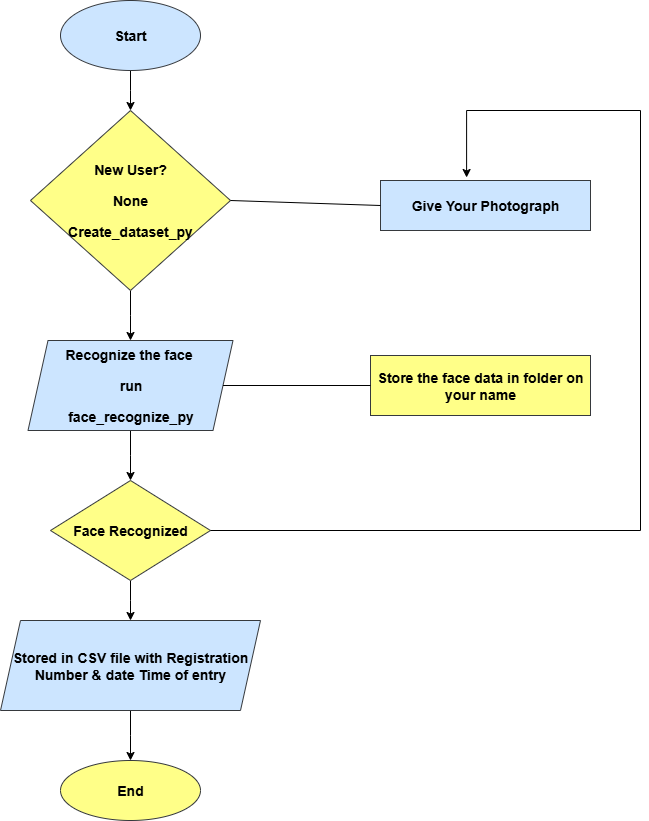

The diagram above was exported from draw.io. Its source (the exported page's mxGraphModel, read from the mxfile embedded in the PNG):
<mxGraphModel dx="1042" dy="562" grid="1" gridSize="10" guides="1" tooltips="1" connect="1" arrows="1" fold="1" page="1" pageScale="1" pageWidth="850" pageHeight="1100" math="0" shadow="0">
  <root>
    <mxCell id="0" />
    <mxCell id="1" parent="0" />
    <mxCell id="WZPKlJziPDkt9_n6gkAW-4" style="edgeStyle=orthogonalEdgeStyle;rounded=0;orthogonalLoop=1;jettySize=auto;html=1;" edge="1" parent="1" source="WZPKlJziPDkt9_n6gkAW-1">
      <mxGeometry relative="1" as="geometry">
        <mxPoint x="370" y="130" as="targetPoint" />
      </mxGeometry>
    </mxCell>
    <mxCell id="WZPKlJziPDkt9_n6gkAW-1" value="&lt;h3&gt;Start&lt;/h3&gt;" style="ellipse;whiteSpace=wrap;html=1;fillColor=#cce5ff;strokeColor=#36393d;" vertex="1" parent="1">
      <mxGeometry x="300" y="20" width="140" height="70" as="geometry" />
    </mxCell>
    <mxCell id="WZPKlJziPDkt9_n6gkAW-6" style="edgeStyle=orthogonalEdgeStyle;rounded=0;orthogonalLoop=1;jettySize=auto;html=1;" edge="1" parent="1" source="WZPKlJziPDkt9_n6gkAW-3">
      <mxGeometry relative="1" as="geometry">
        <mxPoint x="370" y="360" as="targetPoint" />
      </mxGeometry>
    </mxCell>
    <mxCell id="WZPKlJziPDkt9_n6gkAW-3" value="&lt;h3&gt;New User?&lt;/h3&gt;&lt;h3&gt;None&lt;/h3&gt;&lt;h3&gt;Create_dataset_py&lt;/h3&gt;" style="rhombus;whiteSpace=wrap;html=1;fillColor=#ffff88;strokeColor=#36393d;" vertex="1" parent="1">
      <mxGeometry x="270" y="130" width="200" height="180" as="geometry" />
    </mxCell>
    <mxCell id="WZPKlJziPDkt9_n6gkAW-8" style="edgeStyle=orthogonalEdgeStyle;rounded=0;orthogonalLoop=1;jettySize=auto;html=1;" edge="1" parent="1" source="WZPKlJziPDkt9_n6gkAW-5">
      <mxGeometry relative="1" as="geometry">
        <mxPoint x="370" y="500" as="targetPoint" />
      </mxGeometry>
    </mxCell>
    <mxCell id="WZPKlJziPDkt9_n6gkAW-5" value="&lt;h3&gt;Recognize the face&amp;nbsp;&lt;/h3&gt;&lt;h3&gt;run&lt;/h3&gt;&lt;h3&gt;face_recognize_py&lt;/h3&gt;" style="shape=parallelogram;perimeter=parallelogramPerimeter;whiteSpace=wrap;html=1;fixedSize=1;fillColor=#cce5ff;strokeColor=#36393d;" vertex="1" parent="1">
      <mxGeometry x="267.5" y="360" width="205" height="90" as="geometry" />
    </mxCell>
    <mxCell id="WZPKlJziPDkt9_n6gkAW-7" style="edgeStyle=orthogonalEdgeStyle;rounded=0;orthogonalLoop=1;jettySize=auto;html=1;exitX=0.5;exitY=1;exitDx=0;exitDy=0;" edge="1" parent="1" source="WZPKlJziPDkt9_n6gkAW-5" target="WZPKlJziPDkt9_n6gkAW-5">
      <mxGeometry relative="1" as="geometry" />
    </mxCell>
    <mxCell id="WZPKlJziPDkt9_n6gkAW-10" style="edgeStyle=orthogonalEdgeStyle;rounded=0;orthogonalLoop=1;jettySize=auto;html=1;" edge="1" parent="1" source="WZPKlJziPDkt9_n6gkAW-9">
      <mxGeometry relative="1" as="geometry">
        <mxPoint x="370" y="640" as="targetPoint" />
      </mxGeometry>
    </mxCell>
    <mxCell id="WZPKlJziPDkt9_n6gkAW-9" value="&lt;h3&gt;Face Recognized&lt;/h3&gt;" style="rhombus;whiteSpace=wrap;html=1;fillColor=#ffff88;strokeColor=#36393d;" vertex="1" parent="1">
      <mxGeometry x="290" y="500" width="160" height="100" as="geometry" />
    </mxCell>
    <mxCell id="WZPKlJziPDkt9_n6gkAW-12" style="edgeStyle=orthogonalEdgeStyle;rounded=0;orthogonalLoop=1;jettySize=auto;html=1;" edge="1" parent="1" source="WZPKlJziPDkt9_n6gkAW-11">
      <mxGeometry relative="1" as="geometry">
        <mxPoint x="370" y="780" as="targetPoint" />
      </mxGeometry>
    </mxCell>
    <mxCell id="WZPKlJziPDkt9_n6gkAW-11" value="&lt;h3&gt;Stored in CSV file with Registration Number &amp;amp; date Time of entry&lt;/h3&gt;" style="shape=parallelogram;perimeter=parallelogramPerimeter;whiteSpace=wrap;html=1;fixedSize=1;fillColor=#cce5ff;strokeColor=#36393d;" vertex="1" parent="1">
      <mxGeometry x="240" y="640" width="260" height="90" as="geometry" />
    </mxCell>
    <mxCell id="WZPKlJziPDkt9_n6gkAW-13" value="&lt;h3&gt;End&lt;/h3&gt;" style="ellipse;whiteSpace=wrap;html=1;fillColor=#ffff88;strokeColor=#36393d;" vertex="1" parent="1">
      <mxGeometry x="300" y="780" width="140" height="60" as="geometry" />
    </mxCell>
    <mxCell id="WZPKlJziPDkt9_n6gkAW-14" value="&lt;h3&gt;Give Your Photograph&lt;/h3&gt;" style="rounded=0;whiteSpace=wrap;html=1;fillColor=#cce5ff;strokeColor=#36393d;" vertex="1" parent="1">
      <mxGeometry x="620" y="200" width="210" height="50" as="geometry" />
    </mxCell>
    <mxCell id="WZPKlJziPDkt9_n6gkAW-15" value="" style="endArrow=none;html=1;rounded=0;entryX=0;entryY=0.5;entryDx=0;entryDy=0;exitX=1;exitY=0.5;exitDx=0;exitDy=0;" edge="1" parent="1" source="WZPKlJziPDkt9_n6gkAW-3" target="WZPKlJziPDkt9_n6gkAW-14">
      <mxGeometry width="50" height="50" relative="1" as="geometry">
        <mxPoint x="470" y="230" as="sourcePoint" />
        <mxPoint x="560" y="180" as="targetPoint" />
      </mxGeometry>
    </mxCell>
    <mxCell id="WZPKlJziPDkt9_n6gkAW-17" value="&lt;h3&gt;Store the face data in folder on your name&lt;/h3&gt;" style="rounded=0;whiteSpace=wrap;html=1;fillColor=#ffff88;strokeColor=#36393d;" vertex="1" parent="1">
      <mxGeometry x="610" y="375" width="220" height="60" as="geometry" />
    </mxCell>
    <mxCell id="WZPKlJziPDkt9_n6gkAW-21" value="" style="endArrow=none;html=1;rounded=0;exitX=1;exitY=0.5;exitDx=0;exitDy=0;entryX=0;entryY=0.5;entryDx=0;entryDy=0;" edge="1" parent="1" source="WZPKlJziPDkt9_n6gkAW-5" target="WZPKlJziPDkt9_n6gkAW-17">
      <mxGeometry width="50" height="50" relative="1" as="geometry">
        <mxPoint x="510" y="430" as="sourcePoint" />
        <mxPoint x="560" y="380" as="targetPoint" />
      </mxGeometry>
    </mxCell>
    <mxCell id="WZPKlJziPDkt9_n6gkAW-23" style="edgeStyle=orthogonalEdgeStyle;rounded=0;orthogonalLoop=1;jettySize=auto;html=1;exitX=1;exitY=0.5;exitDx=0;exitDy=0;entryX=0.41;entryY=-0.06;entryDx=0;entryDy=0;entryPerimeter=0;" edge="1" parent="1" source="WZPKlJziPDkt9_n6gkAW-9" target="WZPKlJziPDkt9_n6gkAW-14">
      <mxGeometry relative="1" as="geometry">
        <Array as="points">
          <mxPoint x="880" y="550" />
          <mxPoint x="880" y="130" />
          <mxPoint x="706" y="130" />
        </Array>
      </mxGeometry>
    </mxCell>
  </root>
</mxGraphModel>